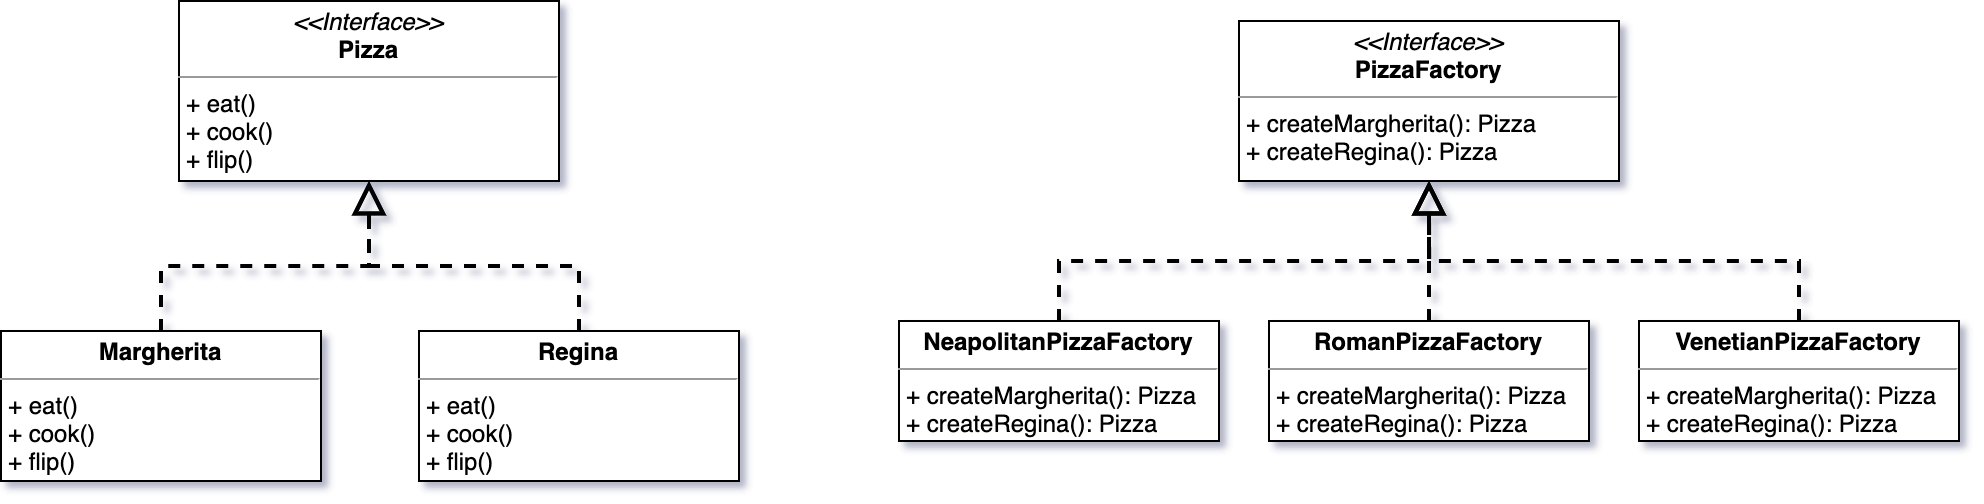

The diagram above was exported from draw.io. Its source (the exported page's mxGraphModel, read from the mxfile embedded in the PNG):
<mxGraphModel dx="1678" dy="855" grid="1" gridSize="10" guides="1" tooltips="1" connect="1" arrows="1" fold="1" page="1" pageScale="1" pageWidth="827" pageHeight="1169" math="0" shadow="0">
  <root>
    <mxCell id="0" />
    <mxCell id="1" parent="0" />
    <mxCell id="2" value="&lt;p style=&quot;margin: 0px ; margin-top: 4px ; text-align: center&quot;&gt;&lt;i&gt;&amp;lt;&amp;lt;Interface&amp;gt;&amp;gt;&lt;/i&gt;&lt;br&gt;&lt;b&gt;Pizza&lt;/b&gt;&lt;/p&gt;&lt;hr size=&quot;1&quot;&gt;&lt;p style=&quot;margin: 0px ; margin-left: 4px&quot;&gt;+ eat()&lt;/p&gt;&lt;p style=&quot;margin: 0px ; margin-left: 4px&quot;&gt;+ cook()&lt;/p&gt;&lt;p style=&quot;margin: 0px ; margin-left: 4px&quot;&gt;+ flip()&lt;/p&gt;" style="verticalAlign=top;align=left;overflow=fill;fontSize=12;fontFamily=Helvetica;html=1;" vertex="1" parent="1">
      <mxGeometry x="2570" y="420" width="190" height="90" as="geometry" />
    </mxCell>
    <mxCell id="3" style="edgeStyle=orthogonalEdgeStyle;rounded=0;orthogonalLoop=1;jettySize=auto;html=1;entryX=0.5;entryY=1;entryDx=0;entryDy=0;dashed=1;strokeWidth=2;endArrow=block;endFill=0;endSize=12;" edge="1" source="4" target="2" parent="1">
      <mxGeometry relative="1" as="geometry" />
    </mxCell>
    <mxCell id="4" value="&lt;p style=&quot;margin: 0px ; margin-top: 4px ; text-align: center&quot;&gt;&lt;b&gt;Margherita&lt;/b&gt;&lt;/p&gt;&lt;hr size=&quot;1&quot;&gt;&lt;p style=&quot;margin: 0px ; margin-left: 4px&quot;&gt;&lt;/p&gt;&lt;p style=&quot;margin: 0px 0px 0px 4px&quot;&gt;+ eat()&lt;/p&gt;&lt;p style=&quot;margin: 0px 0px 0px 4px&quot;&gt;+ cook()&lt;/p&gt;&lt;p style=&quot;margin: 0px 0px 0px 4px&quot;&gt;+ flip()&lt;/p&gt;" style="verticalAlign=top;align=left;overflow=fill;fontSize=12;fontFamily=Helvetica;html=1;fillColor=#ffffff;" vertex="1" parent="1">
      <mxGeometry x="2481" y="585" width="160" height="75" as="geometry" />
    </mxCell>
    <mxCell id="5" style="edgeStyle=orthogonalEdgeStyle;rounded=0;orthogonalLoop=1;jettySize=auto;html=1;entryX=0.5;entryY=1;entryDx=0;entryDy=0;dashed=1;endArrow=block;endFill=0;strokeWidth=2;endSize=12;startSize=6;" edge="1" source="6" target="2" parent="1">
      <mxGeometry relative="1" as="geometry" />
    </mxCell>
    <mxCell id="6" value="&lt;p style=&quot;margin: 0px ; margin-top: 4px ; text-align: center&quot;&gt;&lt;b&gt;Regina&lt;/b&gt;&lt;/p&gt;&lt;hr size=&quot;1&quot;&gt;&lt;p style=&quot;margin: 0px ; margin-left: 4px&quot;&gt;&lt;/p&gt;&lt;p style=&quot;margin: 0px 0px 0px 4px&quot;&gt;+ eat()&lt;/p&gt;&lt;p style=&quot;margin: 0px 0px 0px 4px&quot;&gt;+ cook()&lt;/p&gt;&lt;p style=&quot;margin: 0px 0px 0px 4px&quot;&gt;+ flip()&lt;/p&gt;" style="verticalAlign=top;align=left;overflow=fill;fontSize=12;fontFamily=Helvetica;html=1;fillColor=#ffffff;" vertex="1" parent="1">
      <mxGeometry x="2690" y="585" width="160" height="75" as="geometry" />
    </mxCell>
    <mxCell id="7" value="&lt;p style=&quot;margin: 0px ; margin-top: 4px ; text-align: center&quot;&gt;&lt;i&gt;&amp;lt;&amp;lt;Interface&amp;gt;&amp;gt;&lt;/i&gt;&lt;br&gt;&lt;b&gt;PizzaFactory&lt;/b&gt;&lt;/p&gt;&lt;hr size=&quot;1&quot;&gt;&lt;p style=&quot;margin: 0px 0px 0px 4px&quot;&gt;+ createMargherita(): Pizza&lt;/p&gt;&lt;p style=&quot;margin: 0px 0px 0px 4px&quot;&gt;+ createRegina(): Pizza&lt;/p&gt;" style="verticalAlign=top;align=left;overflow=fill;fontSize=12;fontFamily=Helvetica;html=1;fillColor=#ffffff;" vertex="1" parent="1">
      <mxGeometry x="3100" y="430" width="190" height="80" as="geometry" />
    </mxCell>
    <mxCell id="8" value="&lt;p style=&quot;margin: 0px ; margin-top: 4px ; text-align: center&quot;&gt;&lt;b&gt;NeapolitanPizzaFactory&lt;/b&gt;&lt;/p&gt;&lt;hr size=&quot;1&quot;&gt;&lt;p style=&quot;margin: 0px ; margin-left: 4px&quot;&gt;&lt;/p&gt;&lt;p style=&quot;margin: 0px 0px 0px 4px&quot;&gt;+ createMargherita(): Pizza&lt;/p&gt;&lt;p style=&quot;margin: 0px 0px 0px 4px&quot;&gt;+ createRegina(): Pizza&lt;/p&gt;" style="verticalAlign=top;align=left;overflow=fill;fontSize=12;fontFamily=Helvetica;html=1;fillColor=#ffffff;" vertex="1" parent="1">
      <mxGeometry x="2930" y="580" width="160" height="60" as="geometry" />
    </mxCell>
    <mxCell id="9" style="edgeStyle=orthogonalEdgeStyle;rounded=0;orthogonalLoop=1;jettySize=auto;html=1;dashed=1;startSize=6;endArrow=block;endFill=0;endSize=12;strokeWidth=2;" edge="1" source="10" parent="1">
      <mxGeometry relative="1" as="geometry">
        <mxPoint x="3195" y="510" as="targetPoint" />
      </mxGeometry>
    </mxCell>
    <mxCell id="10" value="&lt;p style=&quot;margin: 0px ; margin-top: 4px ; text-align: center&quot;&gt;&lt;b&gt;RomanPizzaFactory&lt;/b&gt;&lt;/p&gt;&lt;hr size=&quot;1&quot;&gt;&lt;p style=&quot;margin: 0px ; margin-left: 4px&quot;&gt;&lt;/p&gt;&lt;p style=&quot;margin: 0px 0px 0px 4px&quot;&gt;+ createMargherita(): Pizza&lt;/p&gt;&lt;p style=&quot;margin: 0px 0px 0px 4px&quot;&gt;+ createRegina(): Pizza&lt;/p&gt;" style="verticalAlign=top;align=left;overflow=fill;fontSize=12;fontFamily=Helvetica;html=1;fillColor=#ffffff;" vertex="1" parent="1">
      <mxGeometry x="3115" y="580" width="160" height="60" as="geometry" />
    </mxCell>
    <mxCell id="11" style="edgeStyle=orthogonalEdgeStyle;rounded=0;orthogonalLoop=1;jettySize=auto;html=1;dashed=1;startSize=6;endArrow=block;endFill=0;endSize=12;strokeWidth=2;entryX=0.5;entryY=1;entryDx=0;entryDy=0;exitX=0.5;exitY=0;exitDx=0;exitDy=0;" edge="1" source="12" target="7" parent="1">
      <mxGeometry relative="1" as="geometry">
        <mxPoint x="3350" y="480" as="targetPoint" />
      </mxGeometry>
    </mxCell>
    <mxCell id="12" value="&lt;p style=&quot;margin: 0px ; margin-top: 4px ; text-align: center&quot;&gt;&lt;b&gt;VenetianPizzaFactory&lt;/b&gt;&lt;/p&gt;&lt;hr size=&quot;1&quot;&gt;&lt;p style=&quot;margin: 0px ; margin-left: 4px&quot;&gt;&lt;/p&gt;&lt;p style=&quot;margin: 0px 0px 0px 4px&quot;&gt;+ createMargherita(): Pizza&lt;/p&gt;&lt;p style=&quot;margin: 0px 0px 0px 4px&quot;&gt;+ createRegina(): Pizza&lt;/p&gt;" style="verticalAlign=top;align=left;overflow=fill;fontSize=12;fontFamily=Helvetica;html=1;fillColor=#ffffff;" vertex="1" parent="1">
      <mxGeometry x="3300" y="580" width="160" height="60" as="geometry" />
    </mxCell>
    <mxCell id="13" style="edgeStyle=orthogonalEdgeStyle;rounded=0;orthogonalLoop=1;jettySize=auto;html=1;entryX=0.5;entryY=1;entryDx=0;entryDy=0;dashed=1;strokeWidth=2;endArrow=block;endFill=0;endSize=12;exitX=0.5;exitY=0;exitDx=0;exitDy=0;" edge="1" source="8" target="7" parent="1">
      <mxGeometry relative="1" as="geometry">
        <mxPoint x="3101.0588235294117" y="285" as="sourcePoint" />
        <mxPoint x="3205" y="210" as="targetPoint" />
      </mxGeometry>
    </mxCell>
  </root>
</mxGraphModel>